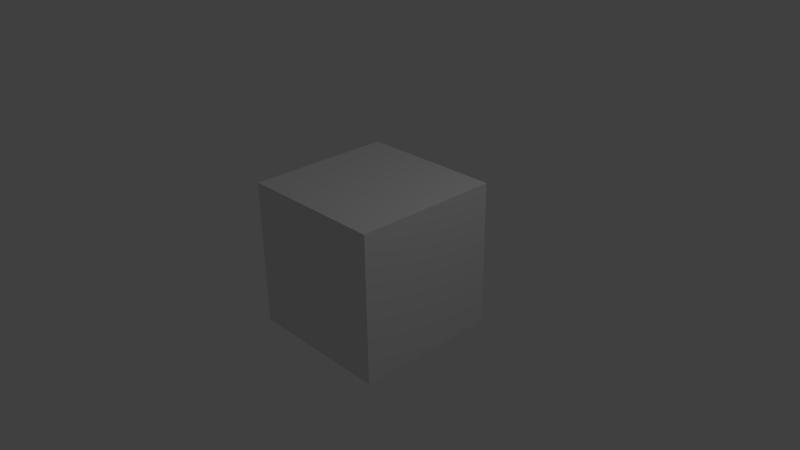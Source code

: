 # Source: paperscroll.blend  (saved by Blender 2.74.0; exported with 4.5.12 LTS)
import bpy
from mathutils import Matrix  # noqa: F401  (used for matrix-valued properties, if any)

bpy.ops.wm.read_factory_settings(use_empty=True)
scene = bpy.context.scene
scene.name = 'Scene'

# ---- collections
col_collection_1 = bpy.data.collections.new('Collection 1'); scene.collection.children.link(col_collection_1)

# ---- materials (node trees are filled in below, after node groups)
mat_material = bpy.data.materials.new('Material')
mat_material.alpha_threshold = 0.0
mat_material.use_transparent_shadow = False
mat_material.roughness = 0.5
mat_material.line_color = (0.0, 0.0, 0.0, 1.0)

# ---- material node trees

# ---- world
world_world = bpy.data.worlds.new('World'); scene.world = world_world
world_world.color = (0.05088, 0.05088, 0.05088)
world_world.use_sun_shadow = False
world_world.sun_shadow_jitter_overblur = 0.0
world_world.cycles.sampling_method = 'MANUAL'
world_world.cycles.sample_map_resolution = 256

# ---- cameras
cam_camera = bpy.data.cameras.new('Camera')
cam_camera.clip_end = 100.0
cam_camera.lens = 35.0
cam_camera.sensor_width = 32.0
cam_camera.sensor_height = 18.0
cam_camera.ortho_scale = 7.314
cam_camera.dof.focus_distance = 0.0
cam_camera.dof.aperture_fstop = 128.0

# ---- lights
light_lamp = bpy.data.lights.new('Lamp', 'POINT')
light_lamp.transmission_factor = 0.0
light_lamp.cutoff_distance = 30.0
light_lamp.energy = 100.0
light_lamp.shadow_buffer_clip_start = 1.001
light_lamp.shadow_soft_size = 0.1
light_lamp.shadow_maximum_resolution = 0.006
light_lamp.use_absolute_resolution = True
light_lamp.cycles.use_multiple_importance_sampling = False

# ---- meshes
me_cube = bpy.data.meshes.new('Cube')
me_cube.from_pydata([(1.0, 1.0, -1.0), (1.0, -1.0, -1.0), (-1.0, -1.0, -1.0), (-1.0, 1.0, -1.0), (1.0, 1.0, 1.0), (1.0, -1.0, 1.0), (-1.0, -1.0, 1.0), (-1.0, 1.0, 1.0)], [], [(0, 1, 2, 3), (4, 7, 6, 5), (0, 4, 5, 1), (1, 5, 6, 2), (2, 6, 7, 3), (4, 0, 3, 7)])
me_cube.materials.append(mat_material)
me_cube.use_remesh_preserve_volume = False
me_cube.use_remesh_preserve_attributes = False
me_cube.use_mirror_vertex_groups = False
me_cube.update()

# ---- objects
ob_cube = bpy.data.objects.new('Cube', me_cube)
ob_lamp = bpy.data.objects.new('Lamp', light_lamp)
ob_camera = bpy.data.objects.new('Camera', cam_camera)

# ---- transforms, parenting, visibility, modifiers, constraints
ob_cube.location = (0.0, 0.0, 0.0)
ob_cube.lock_rotations_4d = False
ob_cube.empty_display_type = 'ARROWS'
ob_cube.lineart.crease_threshold = 0.0
ob_lamp.location = (4.076, 1.005, 5.904)
ob_lamp.rotation_euler = (0.6503, 0.05522, 1.866)
ob_lamp.lock_rotations_4d = False
ob_lamp.empty_display_type = 'ARROWS'
ob_lamp.color = (0.0, 0.0, 0.0, 0.0)
ob_lamp.lineart.crease_threshold = 0.0
ob_camera.location = (7.481, -6.508, 5.344)
ob_camera.rotation_euler = (1.109, 0.01082, 0.8149)
ob_camera.lock_rotations_4d = False
ob_camera.empty_display_type = 'ARROWS'
ob_camera.color = (0.0, 0.0, 0.0, 0.0)
ob_camera.display_type = 'WIRE'
ob_camera.lineart.crease_threshold = 0.0

# ---- collection membership
col_collection_1.objects.link(ob_cube)
col_collection_1.objects.link(ob_lamp)
col_collection_1.objects.link(ob_camera)

# ---- scene / render settings (as saved in the file)
scene.camera = ob_camera
scene.frame_start = 1; scene.frame_end = 250; scene.frame_set(1)
scene.render.engine = 'BLENDER_EEVEE_NEXT'
scene.render.resolution_percentage = 50
scene.render.dither_intensity = 0.0
scene.cycles.use_denoising = False
scene.cycles.samples = 10
scene.cycles.sampling_pattern = 'TABULATED_SOBOL'
scene.cycles.light_sampling_threshold = 0.0
scene.cycles.use_adaptive_sampling = False
scene.cycles.use_light_tree = False
scene.cycles.blur_glossy = 0.0
scene.cycles.pixel_filter_type = 'GAUSSIAN'
scene.cycles.sample_clamp_indirect = 0.0
scene.view_settings.view_transform = 'Standard'
bpy.context.view_layer.update()
